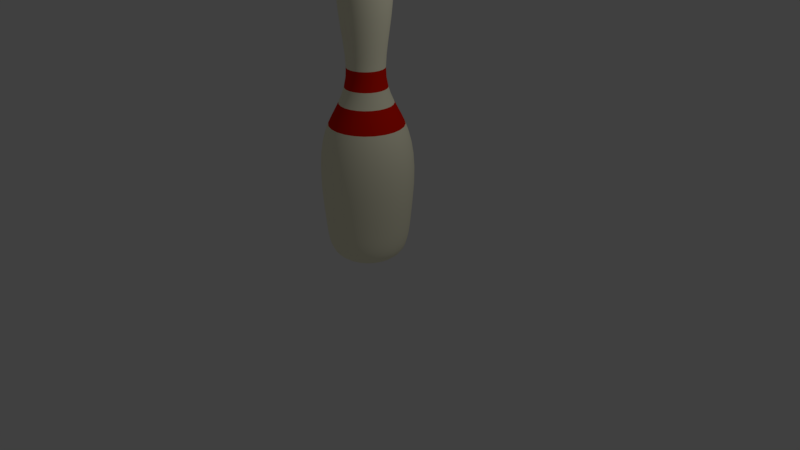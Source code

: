 # Source: BowlingPin.blend  (saved by Blender 2.78.0; exported with 4.5.12 LTS)
import bpy
from mathutils import Matrix  # noqa: F401  (used for matrix-valued properties, if any)

bpy.ops.wm.read_factory_settings(use_empty=True)
scene = bpy.context.scene
scene.name = 'Scene'

# ---- collections
col_collection_1 = bpy.data.collections.new('Collection 1'); scene.collection.children.link(col_collection_1)

# ---- materials (node trees are filled in below, after node groups)
mat_pin = bpy.data.materials.new('Pin')
mat_pin.alpha_threshold = 0.0
mat_pin.use_transparent_shadow = False
mat_pin.diffuse_color = (1.0, 0.9656, 0.7231, 1.0)
mat_pin.roughness = 0.5
mat_pin_stripes = bpy.data.materials.new('Pin Stripes')
mat_pin_stripes.alpha_threshold = 0.0
mat_pin_stripes.use_transparent_shadow = False
mat_pin_stripes.diffuse_color = (0.8, 0.009841, 0.0, 1.0)
mat_pin_stripes.roughness = 0.5

# ---- material node trees

# ---- world
world_world = bpy.data.worlds.new('World'); scene.world = world_world
world_world.color = (0.05088, 0.05088, 0.05088)
world_world.use_sun_shadow = False
world_world.sun_shadow_jitter_overblur = 0.0
world_world.cycles.sampling_method = 'MANUAL'

# ---- cameras
cam_camera = bpy.data.cameras.new('Camera')
cam_camera.clip_end = 100.0
cam_camera.lens = 35.0
cam_camera.sensor_width = 32.0
cam_camera.sensor_height = 18.0
cam_camera.ortho_scale = 7.314
cam_camera.dof.focus_distance = 0.0
cam_camera.dof.aperture_fstop = 128.0

# ---- lights
light_lamp = bpy.data.lights.new('Lamp', 'POINT')
light_lamp.transmission_factor = 0.0
light_lamp.cutoff_distance = 30.0
light_lamp.energy = 100.0
light_lamp.shadow_buffer_clip_start = 1.001
light_lamp.shadow_soft_size = 0.1
light_lamp.shadow_maximum_resolution = 0.006
light_lamp.use_absolute_resolution = True

# ---- meshes
me_mesh = bpy.data.meshes.new('Mesh')
me_mesh.from_pydata([(0.1272, 3.78, -6.157e-07), (0.3107, 3.52, -5.514e-07), (0.3035, 3.078, -4.497e-07), (0.5135, 0.3768, -2.542e-07), (0.1211, 0.003384, -4.699e-08), (0.1229, 3.78, -0.03293), (0.2106, 3.723, -0.05644), (0.2681, 3.634, -0.07183), (0.3001, 3.52, -0.08042), (0.3117, 3.386, -0.08353), (0.3078, 3.236, -0.08246), (0.2931, 3.078, -0.07854), (0.2727, 2.917, -0.07308), (0.2515, 2.757, -0.06739), (0.2343, 2.605, -0.06278), (0.226, 2.466, -0.06057), (0.2316, 2.346, -0.06207), (0.2537, 2.228, -0.06799), (0.2849, 2.127, -0.07634), (0.3226, 2.037, -0.08644), (0.3642, 1.953, -0.0976), (0.4073, 1.867, -0.1091), (0.4491, 1.775, -0.1203), (0.4872, 1.67, -0.1306), (0.519, 1.545, -0.1391), (0.5419, 1.396, -0.1452), (0.5533, 1.216, -0.1483), (0.5507, 0.9987, -0.1476), (0.5316, 0.7384, -0.1424), (0.5187, 0.6013, -0.139), (0.5076, 0.4811, -0.136), (0.496, 0.3768, -0.1329), (0.4818, 0.2876, -0.1291), (0.4626, 0.2124, -0.1239), (0.4361, 0.1504, -0.1169), (0.4003, 0.1005, -0.1072), (0.3527, 0.06175, -0.0945), (0.2911, 0.03331, -0.078), (0.2133, 0.01417, -0.05715), (0.117, 0.003384, -0.03135), (0.1102, 3.78, -0.06362), (0.1888, 3.723, -0.109), (0.2403, 3.634, -0.1388), (0.2691, 3.52, -0.1554), (0.2795, 3.386, -0.1614), (0.2759, 3.236, -0.1593), (0.2628, 3.078, -0.1517), (0.2445, 2.917, -0.1412), (0.2255, 2.757, -0.1302), (0.2101, 2.605, -0.1213), (0.2027, 2.466, -0.117), (0.2077, 2.346, -0.1199), (0.2275, 2.228, -0.1313), (0.2554, 2.127, -0.1475), (0.2892, 2.037, -0.167), (0.3266, 1.953, -0.1885), (0.3651, 1.867, -0.2108), (0.4027, 1.775, -0.2325), (0.4368, 1.67, -0.2522), (0.4653, 1.545, -0.2687), (0.4858, 1.396, -0.2805), (0.4961, 1.216, -0.2864), (0.4938, 0.9987, -0.2851), (0.4766, 0.7384, -0.2752), (0.465, 0.6013, -0.2685), (0.4551, 0.4811, -0.2627), (0.4447, 0.3768, -0.2568), (0.4319, 0.2876, -0.2494), (0.4147, 0.2124, -0.2394), (0.391, 0.1504, -0.2258), (0.3589, 0.1005, -0.2072), (0.3162, 0.06175, -0.1826), (0.261, 0.03331, -0.1507), (0.1912, 0.01417, -0.1104), (0.1049, 0.003384, -0.06057), (0.08997, 3.78, -0.08997), (0.1542, 3.723, -0.1542), (0.1962, 3.634, -0.1962), (0.2197, 3.52, -0.2197), (0.2282, 3.386, -0.2282), (0.2253, 3.236, -0.2253), (0.2146, 3.078, -0.2146), (0.1997, 2.917, -0.1997), (0.1841, 2.757, -0.1841), (0.1715, 2.605, -0.1715), (0.1655, 2.466, -0.1655), (0.1696, 2.346, -0.1696), (0.1857, 2.228, -0.1857), (0.2086, 2.127, -0.2086), (0.2362, 2.037, -0.2362), (0.2666, 1.953, -0.2666), (0.2981, 1.867, -0.2981), (0.3288, 1.775, -0.3288), (0.3567, 1.67, -0.3567), (0.3799, 1.545, -0.3799), (0.3967, 1.396, -0.3967), (0.4051, 1.216, -0.4051), (0.4032, 0.9987, -0.4032), (0.3891, 0.7384, -0.3891), (0.3797, 0.6013, -0.3797), (0.3716, 0.4811, -0.3716), (0.3631, 0.3768, -0.3631), (0.3527, 0.2876, -0.3527), (0.3386, 0.2124, -0.3386), (0.3193, 0.1504, -0.3193), (0.293, 0.1005, -0.293), (0.2582, 0.06175, -0.2582), (0.2131, 0.03331, -0.2131), (0.1561, 0.01417, -0.1561), (0.08566, 0.003384, -0.08566), (0.06362, 3.78, -0.1102), (0.109, 3.723, -0.1888), (0.1388, 3.634, -0.2403), (0.1554, 3.52, -0.2691), (0.1614, 3.386, -0.2795), (0.1593, 3.236, -0.2759), (0.1517, 3.078, -0.2628), (0.1412, 2.917, -0.2445), (0.1302, 2.757, -0.2255), (0.1213, 2.605, -0.2101), (0.117, 2.466, -0.2027), (0.1199, 2.346, -0.2077), (0.1313, 2.228, -0.2275), (0.1475, 2.127, -0.2554), (0.167, 2.037, -0.2892), (0.1885, 1.953, -0.3266), (0.2108, 1.867, -0.3651), (0.2325, 1.775, -0.4027), (0.2522, 1.67, -0.4368), (0.2687, 1.545, -0.4653), (0.2805, 1.396, -0.4858), (0.2864, 1.216, -0.4961), (0.2851, 0.9987, -0.4938), (0.2752, 0.7384, -0.4766), (0.2685, 0.6013, -0.465), (0.2627, 0.4811, -0.4551), (0.2568, 0.3768, -0.4447), (0.2494, 0.2876, -0.4319), (0.2394, 0.2124, -0.4147), (0.2258, 0.1504, -0.391), (0.2072, 0.1005, -0.3589), (0.1826, 0.06175, -0.3162), (0.1507, 0.03331, -0.261), (0.1104, 0.01417, -0.1912), (0.06057, 0.003384, -0.1049), (0.03293, 3.78, -0.1229), (0.05643, 3.723, -0.2106), (0.07183, 3.634, -0.2681), (0.08042, 3.52, -0.3001), (0.08353, 3.386, -0.3117), (0.08246, 3.236, -0.3078), (0.07854, 3.078, -0.2931), (0.07308, 2.917, -0.2727), (0.06739, 2.757, -0.2515), (0.06278, 2.605, -0.2343), (0.06057, 2.466, -0.226), (0.06207, 2.346, -0.2316), (0.06799, 2.228, -0.2537), (0.07634, 2.127, -0.2849), (0.08644, 2.037, -0.3226), (0.0976, 1.953, -0.3642), (0.1091, 1.867, -0.4073), (0.1203, 1.775, -0.4491), (0.1306, 1.67, -0.4872), (0.1391, 1.545, -0.519), (0.1452, 1.396, -0.5419), (0.1483, 1.216, -0.5533), (0.1476, 0.9987, -0.5507), (0.1424, 0.7384, -0.5316), (0.139, 0.6013, -0.5187), (0.136, 0.4811, -0.5076), (0.1329, 0.3768, -0.496), (0.1291, 0.2876, -0.4818), (0.1239, 0.2124, -0.4626), (0.1169, 0.1504, -0.4361), (0.1072, 0.1005, -0.4003), (0.0945, 0.06175, -0.3527), (0.078, 0.03331, -0.2911), (0.05715, 0.01417, -0.2133), (0.03135, 0.003384, -0.117), (0.0, 3.78, -0.1272), (-1.863e-08, 3.723, -0.218), (0.0, 3.634, -0.2775), (3.725e-08, 3.52, -0.3107), (2.98e-08, 3.386, -0.3227), (5.96e-08, 3.236, -0.3186), (5.215e-08, 3.078, -0.3035), (2.98e-08, 2.917, -0.2824), (3.725e-08, 2.757, -0.2604), (5.588e-08, 2.605, -0.2426), (5.215e-08, 2.466, -0.234), (1.863e-08, 2.346, -0.2398), (3.725e-08, 2.228, -0.2627), (0.0, 2.127, -0.2949), (-4.47e-08, 2.037, -0.334), (-2.235e-08, 1.953, -0.3771), (-4.47e-08, 1.867, -0.4216), (-3.725e-08, 1.775, -0.465), (-5.96e-08, 1.67, -0.5044), (-1.192e-07, 1.545, -0.5373), (-1.192e-07, 1.396, -0.561), (-1.192e-07, 1.216, -0.5729), (-1.639e-07, 0.9987, -0.5702), (-2.384e-07, 0.7384, -0.5503), (-2.235e-07, 0.6013, -0.537), (-1.639e-07, 0.4811, -0.5255), (-1.639e-07, 0.3768, -0.5135), (-2.086e-07, 0.2876, -0.4987), (-1.788e-07, 0.2124, -0.4789), (-1.49e-07, 0.1504, -0.4515), (-2.235e-07, 0.1005, -0.4144), (-1.937e-07, 0.06175, -0.3651), (-1.118e-07, 0.03331, -0.3014), (-8.941e-08, 0.01417, -0.2208), (-4.47e-08, 0.003384, -0.1211), (-0.03293, 3.78, -0.1229), (-0.05643, 3.723, -0.2106), (-0.07183, 3.634, -0.2681), (-0.08042, 3.52, -0.3001), (-0.08353, 3.386, -0.3117), (-0.08246, 3.236, -0.3078), (-0.07854, 3.078, -0.2931), (-0.07308, 2.917, -0.2727), (-0.06739, 2.757, -0.2515), (-0.06278, 2.605, -0.2343), (-0.06057, 2.466, -0.226), (-0.06207, 2.346, -0.2316), (-0.06799, 2.228, -0.2537), (-0.07634, 2.127, -0.2849), (-0.08644, 2.037, -0.3226), (-0.0976, 1.953, -0.3642), (-0.1091, 1.867, -0.4073), (-0.1203, 1.775, -0.4491), (-0.1306, 1.67, -0.4872), (-0.1391, 1.545, -0.519), (-0.1452, 1.396, -0.5419), (-0.1483, 1.216, -0.5533), (-0.1476, 0.9987, -0.5507), (-0.1424, 0.7384, -0.5316), (-0.139, 0.6013, -0.5187), (-0.136, 0.4811, -0.5076), (-0.1329, 0.3768, -0.496), (-0.1291, 0.2876, -0.4818), (-0.1239, 0.2124, -0.4626), (-0.1169, 0.1504, -0.4361), (-0.1072, 0.1005, -0.4003), (-0.0945, 0.06175, -0.3527), (-0.078, 0.03331, -0.2911), (-0.05715, 0.01417, -0.2133), (-0.03135, 0.003384, -0.117), (-0.06362, 3.78, -0.1102), (-0.109, 3.723, -0.1888), (-0.1388, 3.634, -0.2403), (-0.1554, 3.52, -0.2691), (-0.1614, 3.386, -0.2795), (-0.1593, 3.236, -0.2759), (-0.1517, 3.078, -0.2628), (-0.1412, 2.917, -0.2445), (-0.1302, 2.757, -0.2255), (-0.1213, 2.605, -0.2101), (-0.117, 2.466, -0.2027), (-0.1199, 2.346, -0.2077), (-0.1313, 2.228, -0.2275), (-0.1475, 2.127, -0.2554), (-0.167, 2.037, -0.2892), (-0.1885, 1.953, -0.3266), (-0.2108, 1.867, -0.3651), (-0.2325, 1.775, -0.4027), (-0.2522, 1.67, -0.4368), (-0.2687, 1.545, -0.4653), (-0.2805, 1.396, -0.4858), (-0.2864, 1.216, -0.4961), (-0.2851, 0.9987, -0.4938), (-0.2752, 0.7384, -0.4766), (-0.2685, 0.6013, -0.465), (-0.2627, 0.4811, -0.4551), (-0.2568, 0.3768, -0.4447), (-0.2494, 0.2876, -0.4319), (-0.2394, 0.2124, -0.4147), (-0.2258, 0.1504, -0.391), (-0.2072, 0.1005, -0.3589), (-0.1826, 0.06175, -0.3162), (-0.1507, 0.03331, -0.261), (-0.1104, 0.01417, -0.1912), (-0.06057, 0.003384, -0.1049), (0.0, 3.8, -6.191e-07), (-0.08997, 3.78, -0.08997), (-0.1542, 3.723, -0.1542), (-0.1962, 3.634, -0.1962), (-0.2197, 3.52, -0.2197), (-0.2282, 3.386, -0.2282), (-0.2253, 3.236, -0.2253), (-0.2146, 3.078, -0.2146), (-0.1997, 2.917, -0.1997), (-0.1841, 2.757, -0.1841), (-0.1715, 2.605, -0.1715), (-0.1655, 2.466, -0.1655), (-0.1696, 2.346, -0.1696), (-0.1857, 2.228, -0.1857), (-0.2086, 2.127, -0.2086), (-0.2362, 2.037, -0.2362), (-0.2666, 1.953, -0.2666), (-0.2981, 1.867, -0.2981), (-0.3288, 1.775, -0.3288), (-0.3567, 1.67, -0.3567), (-0.3799, 1.545, -0.3799), (-0.3967, 1.396, -0.3967), (-0.4051, 1.216, -0.4051), (-0.4032, 0.9987, -0.4032), (-0.3891, 0.7384, -0.3891), (-0.3797, 0.6013, -0.3797), (-0.3716, 0.4811, -0.3716), (-0.3631, 0.3768, -0.3631), (-0.3527, 0.2876, -0.3527), (-0.3386, 0.2124, -0.3386), (-0.3193, 0.1504, -0.3193), (-0.293, 0.1005, -0.293), (-0.2582, 0.06175, -0.2582), (-0.2131, 0.03331, -0.2131), (-0.1561, 0.01417, -0.1561), (-0.08566, 0.003384, -0.08566), (-0.1102, 3.78, -0.06362), (-0.1888, 3.723, -0.109), (-0.2403, 3.634, -0.1388), (-0.2691, 3.52, -0.1554), (-0.2795, 3.386, -0.1614), (-0.2759, 3.236, -0.1593), (-0.2628, 3.078, -0.1517), (-0.2445, 2.917, -0.1412), (-0.2255, 2.757, -0.1302), (-0.2101, 2.605, -0.1213), (-0.2027, 2.466, -0.117), (-0.2077, 2.346, -0.1199), (-0.2275, 2.228, -0.1313), (-0.2554, 2.127, -0.1475), (-0.2892, 2.037, -0.167), (-0.3266, 1.953, -0.1885), (-0.3651, 1.867, -0.2108), (-0.4027, 1.775, -0.2325), (-0.4368, 1.67, -0.2522), (-0.4653, 1.545, -0.2687), (-0.4858, 1.396, -0.2805), (-0.4961, 1.216, -0.2864), (-0.4938, 0.9987, -0.2851), (-0.4766, 0.7384, -0.2752), (-0.465, 0.6013, -0.2685), (-0.4551, 0.4811, -0.2627), (-0.4447, 0.3768, -0.2568), (-0.4319, 0.2876, -0.2494), (-0.4147, 0.2124, -0.2394), (-0.391, 0.1504, -0.2258), (-0.3589, 0.1005, -0.2072), (-0.3162, 0.06175, -0.1826), (-0.261, 0.03331, -0.1507), (-0.1912, 0.01417, -0.1104), (-0.1049, 0.003384, -0.06057), (-0.1229, 3.78, -0.03293), (-0.2106, 3.723, -0.05644), (-0.2681, 3.634, -0.07183), (-0.3001, 3.52, -0.08042), (-0.3117, 3.386, -0.08353), (-0.3078, 3.236, -0.08246), (-0.2931, 3.078, -0.07854), (-0.2727, 2.917, -0.07308), (-0.2515, 2.757, -0.06739), (-0.2343, 2.605, -0.06278), (-0.226, 2.466, -0.06057), (-0.2316, 2.346, -0.06207), (-0.2537, 2.228, -0.06799), (-0.2849, 2.127, -0.07634), (-0.3226, 2.037, -0.08644), (-0.3642, 1.953, -0.0976), (-0.4073, 1.867, -0.1091), (-0.4491, 1.775, -0.1203), (-0.4872, 1.67, -0.1306), (-0.519, 1.545, -0.1391), (-0.5419, 1.396, -0.1452), (-0.5533, 1.216, -0.1483), (-0.5507, 0.9987, -0.1476), (-0.5316, 0.7384, -0.1424), (-0.5187, 0.6013, -0.139), (-0.5076, 0.4811, -0.136), (-0.496, 0.3768, -0.1329), (-0.4818, 0.2876, -0.1291), (-0.4626, 0.2124, -0.1239), (-0.4361, 0.1504, -0.1169), (-0.4003, 0.1005, -0.1072), (-0.3527, 0.06175, -0.0945), (-0.2911, 0.03331, -0.078), (-0.2133, 0.01417, -0.05715), (-0.117, 0.003384, -0.03135), (-0.1272, 3.78, -6.038e-07), (-0.218, 3.723, -5.815e-07), (-0.2775, 3.634, -6.001e-07), (-0.3107, 3.52, -6.15e-07), (-0.3227, 3.386, -5.927e-07), (-0.3186, 3.236, -5.778e-07), (-0.3035, 3.078, -5.405e-07), (-0.2824, 2.917, -5.107e-07), (-0.2604, 2.757, -4.66e-07), (-0.2426, 2.605, -4.623e-07), (-0.234, 2.466, -4.399e-07), (-0.2398, 2.346, -3.841e-07), (-0.2627, 2.228, -3.99e-07), (-0.2949, 2.127, -3.319e-07), (-0.334, 2.037, -2.574e-07), (-0.3771, 1.953, -2.872e-07), (-0.4216, 1.867, -2.648e-07), (-0.465, 1.775, -2.276e-07), (-0.5044, 1.67, -1.903e-07), (-0.5373, 1.545, -1.158e-07), (-0.561, 1.396, -5.623e-08), (-0.5729, 1.216, -7.113e-08), (-0.5702, 0.9987, 1.828e-08), (-0.5503, 0.7384, 9.278e-08), (-0.537, 0.6013, 9.278e-08), (-0.5255, 0.4811, 4.808e-08), (-0.5135, 0.3768, 9.278e-08), (-0.4987, 0.2876, 1.747e-07), (-0.4789, 0.2124, 1.822e-07), (-0.4515, 0.1504, 1.226e-07), (-0.4144, 0.1005, 2.194e-07), (-0.3651, 0.06175, 1.598e-07), (-0.3014, 0.03331, 1.151e-07), (-0.2208, 0.01417, 9.651e-08), (-0.1211, 0.003384, 5.18e-08), (-0.1229, 3.78, 0.03293), (-0.2106, 3.723, 0.05643), (-0.2681, 3.634, 0.07183), (-0.3001, 3.52, 0.08042), (-0.3117, 3.386, 0.08353), (-0.3078, 3.236, 0.08246), (-0.2931, 3.078, 0.07854), (-0.2727, 2.917, 0.07308), (-0.2515, 2.757, 0.06739), (-0.2343, 2.605, 0.06278), (-0.226, 2.466, 0.06057), (-0.2316, 2.346, 0.06207), (-0.2537, 2.228, 0.06799), (-0.2849, 2.127, 0.07634), (-0.3226, 2.037, 0.08644), (-0.3642, 1.953, 0.0976), (-0.4073, 1.867, 0.1091), (-0.4491, 1.775, 0.1203), (-0.4872, 1.67, 0.1306), (-0.519, 1.545, 0.1391), (-0.5419, 1.396, 0.1452), (-0.5533, 1.216, 0.1483), (-0.5507, 0.9987, 0.1476), (-0.5316, 0.7384, 0.1424), (-0.5187, 0.6013, 0.139), (-0.5076, 0.4811, 0.136), (-0.496, 0.3768, 0.1329), (-0.4818, 0.2876, 0.1291), (-0.4626, 0.2124, 0.1239), (-0.4361, 0.1504, 0.1169), (-0.4003, 0.1005, 0.1072), (-0.3527, 0.06175, 0.0945), (-0.2911, 0.03331, 0.078), (-0.2133, 0.01417, 0.05715), (-0.117, 0.003384, 0.03135), (-0.1102, 3.78, 0.06362), (-0.1888, 3.723, 0.109), (-0.2403, 3.634, 0.1388), (-0.2691, 3.52, 0.1554), (-0.2795, 3.386, 0.1614), (-0.2759, 3.236, 0.1593), (-0.2628, 3.078, 0.1517), (-0.2445, 2.917, 0.1412), (-0.2255, 2.757, 0.1302), (-0.2101, 2.605, 0.1213), (-0.2027, 2.466, 0.117), (-0.2077, 2.346, 0.1199), (-0.2275, 2.228, 0.1313), (-0.2554, 2.127, 0.1475), (-0.2892, 2.037, 0.167), (-0.3266, 1.953, 0.1885), (-0.3651, 1.867, 0.2108), (-0.4027, 1.775, 0.2325), (-0.4368, 1.67, 0.2522), (-0.4653, 1.545, 0.2687), (-0.4858, 1.396, 0.2805), (-0.4961, 1.216, 0.2864), (-0.4938, 0.9987, 0.2851), (-0.4766, 0.7384, 0.2752), (-0.465, 0.6013, 0.2685), (-0.4551, 0.4811, 0.2627), (-0.4447, 0.3768, 0.2568), (-0.4319, 0.2876, 0.2494), (-0.4147, 0.2124, 0.2394), (-0.391, 0.1504, 0.2258), (-0.3589, 0.1005, 0.2072), (-0.3162, 0.06175, 0.1826), (-0.261, 0.03331, 0.1507), (-0.1912, 0.01417, 0.1104), (-0.1049, 0.003384, 0.06057), (-0.08997, 3.78, 0.08997), (-0.1542, 3.723, 0.1542), (-0.1962, 3.634, 0.1962), (-0.2197, 3.52, 0.2197), (-0.2282, 3.386, 0.2282), (-0.2253, 3.236, 0.2253), (-0.2146, 3.078, 0.2146), (-0.1997, 2.917, 0.1997), (-0.1841, 2.757, 0.1841), (-0.1715, 2.605, 0.1715), (-0.1655, 2.466, 0.1655), (-0.1696, 2.346, 0.1696), (-0.1857, 2.228, 0.1857), (-0.2086, 2.127, 0.2086), (-0.2362, 2.037, 0.2362), (-0.2666, 1.953, 0.2666), (-0.2981, 1.867, 0.2981), (-0.3288, 1.775, 0.3288), (-0.3567, 1.67, 0.3567), (-0.3799, 1.545, 0.3799), (-0.3967, 1.396, 0.3967), (-0.4051, 1.216, 0.4051), (-0.4032, 0.9987, 0.4032), (-0.3891, 0.7384, 0.3891), (-0.3797, 0.6013, 0.3797), (-0.3716, 0.4811, 0.3716), (-0.3631, 0.3768, 0.3631), (-0.3527, 0.2876, 0.3527), (-0.3386, 0.2124, 0.3386), (-0.3193, 0.1504, 0.3193), (-0.293, 0.1005, 0.293), (-0.2582, 0.06175, 0.2582), (-0.2131, 0.03331, 0.2131), (-0.1561, 0.01417, 0.1561), (-0.08566, 0.003384, 0.08566), (0.0, 3.576e-07, -5.684e-14), (-0.06362, 3.78, 0.1102), (-0.109, 3.723, 0.1888), (-0.1388, 3.634, 0.2403), (-0.1554, 3.52, 0.2691), (-0.1614, 3.386, 0.2795), (-0.1593, 3.236, 0.2759), (-0.1517, 3.078, 0.2628), (-0.1412, 2.917, 0.2445), (-0.1302, 2.757, 0.2255), (-0.1213, 2.605, 0.2101), (-0.117, 2.466, 0.2027), (-0.1199, 2.346, 0.2077), (-0.1313, 2.228, 0.2275), (-0.1475, 2.127, 0.2554), (-0.167, 2.037, 0.2892), (-0.1885, 1.953, 0.3266), (-0.2108, 1.867, 0.3651), (-0.2325, 1.775, 0.4027), (-0.2522, 1.67, 0.4368), (-0.2687, 1.545, 0.4653), (-0.2805, 1.396, 0.4858), (-0.2864, 1.216, 0.4961), (-0.2851, 0.9987, 0.4938), (-0.2752, 0.7384, 0.4766), (-0.2685, 0.6013, 0.465), (-0.2627, 0.4811, 0.4551), (-0.2568, 0.3768, 0.4447), (-0.2494, 0.2876, 0.4319), (-0.2394, 0.2124, 0.4147), (-0.2258, 0.1504, 0.391), (-0.2072, 0.1005, 0.3589), (-0.1826, 0.06175, 0.3162), (-0.1507, 0.03331, 0.261), (-0.1104, 0.01417, 0.1912), (-0.06057, 0.003384, 0.1049), (-0.03293, 3.78, 0.1229), (-0.05643, 3.723, 0.2106), (-0.07183, 3.634, 0.2681), (-0.08042, 3.52, 0.3001), (-0.08353, 3.386, 0.3117), (-0.08246, 3.236, 0.3078), (-0.07854, 3.078, 0.2931), (-0.07308, 2.917, 0.2727), (-0.06739, 2.757, 0.2515), (-0.06278, 2.605, 0.2343), (-0.06057, 2.466, 0.226), (-0.06207, 2.346, 0.2316), (-0.06799, 2.228, 0.2537), (-0.07634, 2.127, 0.2849), (-0.08644, 2.037, 0.3226), (-0.0976, 1.953, 0.3642), (-0.1091, 1.867, 0.4073), (-0.1203, 1.775, 0.4491), (-0.1306, 1.67, 0.4872), (-0.1391, 1.545, 0.519), (-0.1452, 1.396, 0.5419), (-0.1483, 1.216, 0.5533), (-0.1476, 0.9987, 0.5507), (-0.1424, 0.7384, 0.5316), (-0.139, 0.6013, 0.5187), (-0.136, 0.4811, 0.5076), (-0.1329, 0.3768, 0.496), (-0.1291, 0.2876, 0.4818), (-0.1239, 0.2124, 0.4626), (-0.1169, 0.1504, 0.4361), (-0.1072, 0.1005, 0.4003), (-0.0945, 0.06175, 0.3527), (-0.078, 0.03331, 0.2911), (-0.05715, 0.01417, 0.2133), (-0.03135, 0.003384, 0.117), (1.49e-08, 3.78, 0.1272), (1.49e-08, 3.723, 0.218), (-1.49e-08, 3.634, 0.2775), (-5.96e-08, 3.52, 0.3107), (-3.725e-08, 3.386, 0.3227), (-5.96e-08, 3.236, 0.3186), (-5.215e-08, 3.078, 0.3035), (-2.235e-08, 2.917, 0.2824), (-4.47e-08, 2.757, 0.2604), (-3.353e-08, 2.605, 0.2426), (-4.098e-08, 2.466, 0.234), (-1.49e-08, 2.346, 0.2398), (-4.47e-08, 2.228, 0.2627), (1.49e-08, 2.127, 0.2949), (7.451e-08, 2.037, 0.334), (2.235e-08, 1.953, 0.3771), (4.47e-08, 1.867, 0.4216), (1.043e-07, 1.775, 0.465), (1.043e-07, 1.67, 0.5044), (1.192e-07, 1.545, 0.5373), (1.788e-07, 1.396, 0.561), (1.043e-07, 1.216, 0.5729), (1.937e-07, 0.9987, 0.5702), (2.086e-07, 0.7384, 0.5503), (1.788e-07, 0.6013, 0.537), (1.639e-07, 0.4811, 0.5255), (1.788e-07, 0.3768, 0.5135), (2.608e-07, 0.2876, 0.4987), (2.235e-07, 0.2124, 0.4789), (1.863e-07, 0.1504, 0.4515), (1.863e-07, 0.1005, 0.4144), (1.937e-07, 0.06175, 0.3651), (1.043e-07, 0.03331, 0.3014), (1.118e-07, 0.01417, 0.2208), (5.215e-08, 0.003384, 0.1211), (0.03293, 3.78, 0.1229), (0.05643, 3.723, 0.2106), (0.07183, 3.634, 0.2681), (0.08042, 3.52, 0.3001), (0.08353, 3.386, 0.3117), (0.08246, 3.236, 0.3078), (0.07854, 3.078, 0.2931), (0.07308, 2.917, 0.2727), (0.06739, 2.757, 0.2515), (0.06278, 2.605, 0.2343), (0.06057, 2.466, 0.226), (0.06207, 2.346, 0.2316), (0.06799, 2.228, 0.2537), (0.07634, 2.127, 0.2849), (0.08644, 2.037, 0.3226), (0.0976, 1.953, 0.3642), (0.1091, 1.867, 0.4073), (0.1203, 1.775, 0.4491), (0.1306, 1.67, 0.4872), (0.1391, 1.545, 0.519), (0.1452, 1.396, 0.5419), (0.1483, 1.216, 0.5533), (0.1476, 0.9987, 0.5507), (0.1424, 0.7384, 0.5316), (0.139, 0.6013, 0.5187), (0.136, 0.4811, 0.5076), (0.1329, 0.3768, 0.496), (0.1291, 0.2876, 0.4818), (0.1239, 0.2124, 0.4626), (0.1169, 0.1504, 0.4361), (0.1072, 0.1005, 0.4003), (0.0945, 0.06175, 0.3527), (0.078, 0.03331, 0.2911), (0.05715, 0.01417, 0.2133), (0.03135, 0.003384, 0.117), (0.06362, 3.78, 0.1102), (0.109, 3.723, 0.1888), (0.1388, 3.634, 0.2403), (0.1554, 3.52, 0.2691), (0.1614, 3.386, 0.2795), (0.1593, 3.236, 0.2759), (0.1517, 3.078, 0.2628), (0.1412, 2.917, 0.2445), (0.1302, 2.757, 0.2255), (0.1213, 2.605, 0.2101), (0.117, 2.466, 0.2027), (0.1199, 2.346, 0.2077), (0.1313, 2.228, 0.2275), (0.1475, 2.127, 0.2554), (0.167, 2.037, 0.2892), (0.1885, 1.953, 0.3266), (0.2108, 1.867, 0.3651), (0.2325, 1.775, 0.4027), (0.2522, 1.67, 0.4368), (0.2687, 1.545, 0.4653), (0.2805, 1.396, 0.4858), (0.2864, 1.216, 0.4961), (0.2851, 0.9987, 0.4938), (0.2752, 0.7384, 0.4766), (0.2685, 0.6013, 0.465), (0.2627, 0.4811, 0.4551), (0.2568, 0.3768, 0.4447), (0.2494, 0.2876, 0.4319), (0.2394, 0.2124, 0.4147), (0.2258, 0.1504, 0.391), (0.2072, 0.1005, 0.3589), (0.1826, 0.06175, 0.3162), (0.1507, 0.03331, 0.261), (0.1104, 0.01417, 0.1912), (0.06057, 0.003384, 0.1049), (0.08997, 3.78, 0.08997), (0.1542, 3.723, 0.1542), (0.1962, 3.634, 0.1962), (0.2197, 3.52, 0.2197), (0.2282, 3.386, 0.2282), (0.2253, 3.236, 0.2253), (0.2146, 3.078, 0.2146), (0.1997, 2.917, 0.1997), (0.1841, 2.757, 0.1841), (0.1715, 2.605, 0.1715), (0.1655, 2.466, 0.1655), (0.1696, 2.346, 0.1696), (0.1857, 2.228, 0.1857), (0.2086, 2.127, 0.2086), (0.2362, 2.037, 0.2362), (0.2666, 1.953, 0.2666), (0.2981, 1.867, 0.2981), (0.3288, 1.775, 0.3288), (0.3567, 1.67, 0.3567), (0.3799, 1.545, 0.3799), (0.3967, 1.396, 0.3967), (0.4051, 1.216, 0.4051), (0.4032, 0.9987, 0.4032), (0.3891, 0.7384, 0.3891), (0.3797, 0.6013, 0.3797), (0.3716, 0.4811, 0.3716), (0.3631, 0.3768, 0.3631), (0.3527, 0.2876, 0.3527), (0.3386, 0.2124, 0.3386), (0.3193, 0.1504, 0.3193), (0.293, 0.1005, 0.293), (0.2582, 0.06175, 0.2582), (0.2131, 0.03331, 0.2131), (0.1561, 0.01417, 0.1561), (0.08566, 0.003384, 0.08566), (0.1102, 3.78, 0.06362), (0.1888, 3.723, 0.109), (0.2403, 3.634, 0.1388), (0.2691, 3.52, 0.1554), (0.2795, 3.386, 0.1614), (0.2759, 3.236, 0.1593), (0.2628, 3.078, 0.1517), (0.2445, 2.917, 0.1412), (0.2255, 2.757, 0.1302), (0.2101, 2.605, 0.1213), (0.2027, 2.466, 0.117), (0.2077, 2.346, 0.1199), (0.2275, 2.228, 0.1313), (0.2554, 2.127, 0.1475), (0.2892, 2.037, 0.167), (0.3266, 1.953, 0.1885), (0.3651, 1.867, 0.2108), (0.4027, 1.775, 0.2325), (0.4368, 1.67, 0.2522), (0.4653, 1.545, 0.2687), (0.4858, 1.396, 0.2805), (0.4961, 1.216, 0.2864), (0.4938, 0.9987, 0.2851), (0.4766, 0.7384, 0.2752), (0.465, 0.6013, 0.2685), (0.4551, 0.4811, 0.2627), (0.4447, 0.3768, 0.2568), (0.4319, 0.2876, 0.2494), (0.4147, 0.2124, 0.2394), (0.391, 0.1504, 0.2258), (0.3589, 0.1005, 0.2072), (0.3162, 0.06175, 0.1826), (0.261, 0.03331, 0.1507), (0.1912, 0.01417, 0.1104), (0.1049, 0.003384, 0.06057), (0.1229, 3.78, 0.03293), (0.2106, 3.723, 0.05643), (0.2681, 3.634, 0.07183), (0.3001, 3.52, 0.08042), (0.3117, 3.386, 0.08353), (0.3078, 3.236, 0.08246), (0.2931, 3.078, 0.07854), (0.2727, 2.917, 0.07308), (0.2515, 2.757, 0.06739), (0.2343, 2.605, 0.06278), (0.226, 2.466, 0.06057), (0.2316, 2.346, 0.06207), (0.2537, 2.228, 0.06799), (0.2849, 2.127, 0.07634), (0.3226, 2.037, 0.08644), (0.3642, 1.953, 0.0976), (0.4073, 1.867, 0.1091), (0.4491, 1.775, 0.1203), (0.4872, 1.67, 0.1305), (0.519, 1.545, 0.1391), (0.5419, 1.396, 0.1452), (0.5533, 1.216, 0.1483), (0.5507, 0.9987, 0.1476), (0.5316, 0.7384, 0.1424), (0.5187, 0.6013, 0.139), (0.5076, 0.4811, 0.136), (0.496, 0.3768, 0.1329), (0.4818, 0.2876, 0.1291), (0.4626, 0.2124, 0.1239), (0.4361, 0.1504, 0.1169), (0.4003, 0.1005, 0.1072), (0.3527, 0.06175, 0.0945), (0.2911, 0.03331, 0.078), (0.2133, 0.01417, 0.05715), (0.117, 0.003384, 0.03135), (0.218, 3.723, -6.225e-07), (0.2775, 3.634, -5.703e-07), (0.3227, 3.386, -5.107e-07), (0.3186, 3.236, -4.884e-07), (0.2824, 2.917, -4.735e-07), (0.2604, 2.757, -4.139e-07), (0.2426, 2.605, -3.952e-07), (0.234, 2.466, -3.729e-07), (0.2398, 2.346, -3.729e-07), (0.2627, 2.228, -3.245e-07), (0.2949, 2.127, -3.468e-07), (0.334, 2.037, -4.139e-07), (0.3771, 1.953, -3.319e-07), (0.4216, 1.867, -3.543e-07), (0.465, 1.775, -4.362e-07), (0.5044, 1.67, -3.99e-07), (0.5373, 1.545, -3.394e-07), (0.561, 1.396, -4.139e-07), (0.5729, 1.216, -3.095e-07), (0.5702, 0.9987, -3.692e-07), (0.5503, 0.7384, -3.692e-07), (0.537, 0.6013, -2.797e-07), (0.5255, 0.4811, -2.797e-07), (0.4987, 0.2876, -3.17e-07), (0.4789, 0.2124, -2.648e-07), (0.4515, 0.1504, -2.35e-07), (0.4144, 0.1005, -1.68e-07), (0.3651, 0.06175, -2.425e-07), (0.3014, 0.03331, -1.307e-07), (0.2208, 0.01417, -1.233e-07)], [], [(841, 4, 39, 38), (829, 830, 26, 25), (816, 817, 13, 12), (4, 531, 39), (830, 831, 27, 26), (817, 818, 14, 13), (831, 832, 28, 27), (818, 819, 15, 14), (832, 833, 29, 28), (819, 820, 16, 15), (833, 834, 30, 29), (820, 821, 17, 16), (834, 3, 31, 30), (821, 822, 18, 17), (285, 0, 5), (3, 835, 32, 31), (822, 823, 19, 18), (0, 812, 6, 5), (835, 836, 33, 32), (823, 824, 20, 19), (812, 813, 7, 6), (836, 837, 34, 33), (824, 825, 21, 20), (813, 1, 8, 7), (837, 838, 35, 34), (825, 826, 22, 21), (1, 814, 9, 8), (838, 839, 36, 35), (826, 827, 23, 22), (814, 815, 10, 9), (839, 840, 37, 36), (827, 828, 24, 23), (815, 2, 11, 10), (840, 841, 38, 37), (828, 829, 25, 24), (2, 816, 12, 11), (29, 30, 65, 64), (16, 17, 52, 51), (30, 31, 66, 65), (17, 18, 53, 52), (285, 5, 40), (31, 32, 67, 66), (18, 19, 54, 53), (5, 6, 41, 40), (32, 33, 68, 67), (19, 20, 55, 54), (6, 7, 42, 41), (33, 34, 69, 68), (20, 21, 56, 55), (7, 8, 43, 42), (34, 35, 70, 69), (21, 22, 57, 56), (8, 9, 44, 43), (35, 36, 71, 70), (22, 23, 58, 57), (9, 10, 45, 44), (36, 37, 72, 71), (23, 24, 59, 58), (10, 11, 46, 45), (37, 38, 73, 72), (24, 25, 60, 59), (11, 12, 47, 46), (38, 39, 74, 73), (25, 26, 61, 60), (12, 13, 48, 47), (39, 531, 74), (26, 27, 62, 61), (13, 14, 49, 48), (27, 28, 63, 62), (14, 15, 50, 49), (28, 29, 64, 63), (15, 16, 51, 50), (58, 59, 94, 93), (45, 46, 81, 80), (72, 73, 108, 107), (59, 60, 95, 94), (46, 47, 82, 81), (73, 74, 109, 108), (60, 61, 96, 95), (47, 48, 83, 82), (74, 531, 109), (61, 62, 97, 96), (48, 49, 84, 83), (62, 63, 98, 97), (49, 50, 85, 84), (63, 64, 99, 98), (50, 51, 86, 85), (64, 65, 100, 99), (51, 52, 87, 86), (65, 66, 101, 100), (52, 53, 88, 87), (285, 40, 75), (66, 67, 102, 101), (53, 54, 89, 88), (40, 41, 76, 75), (67, 68, 103, 102), (54, 55, 90, 89), (41, 42, 77, 76), (68, 69, 104, 103), (55, 56, 91, 90), (42, 43, 78, 77), (69, 70, 105, 104), (56, 57, 92, 91), (43, 44, 79, 78), (70, 71, 106, 105), (57, 58, 93, 92), (44, 45, 80, 79), (71, 72, 107, 106), (87, 88, 123, 122), (285, 75, 110), (101, 102, 137, 136), (88, 89, 124, 123), (75, 76, 111, 110), (102, 103, 138, 137), (89, 90, 125, 124), (76, 77, 112, 111), (103, 104, 139, 138), (90, 91, 126, 125), (77, 78, 113, 112), (104, 105, 140, 139), (91, 92, 127, 126), (78, 79, 114, 113), (105, 106, 141, 140), (92, 93, 128, 127), (79, 80, 115, 114), (106, 107, 142, 141), (93, 94, 129, 128), (80, 81, 116, 115), (107, 108, 143, 142), (94, 95, 130, 129), (81, 82, 117, 116), (108, 109, 144, 143), (95, 96, 131, 130), (82, 83, 118, 117), (109, 531, 144), (96, 97, 132, 131), (83, 84, 119, 118), (97, 98, 133, 132), (84, 85, 120, 119), (98, 99, 134, 133), (85, 86, 121, 120), (99, 100, 135, 134), (86, 87, 122, 121), (100, 101, 136, 135), (116, 117, 152, 151), (143, 144, 179, 178), (130, 131, 166, 165), (117, 118, 153, 152), (144, 531, 179), (131, 132, 167, 166), (118, 119, 154, 153), (132, 133, 168, 167), (119, 120, 155, 154), (133, 134, 169, 168), (120, 121, 156, 155), (134, 135, 170, 169), (121, 122, 157, 156), (135, 136, 171, 170), (122, 123, 158, 157), (285, 110, 145), (136, 137, 172, 171), (123, 124, 159, 158), (110, 111, 146, 145), (137, 138, 173, 172), (124, 125, 160, 159), (111, 112, 147, 146), (138, 139, 174, 173), (125, 126, 161, 160), (112, 113, 148, 147), (139, 140, 175, 174), (126, 127, 162, 161), (113, 114, 149, 148), (140, 141, 176, 175), (127, 128, 163, 162), (114, 115, 150, 149), (141, 142, 177, 176), (128, 129, 164, 163), (115, 116, 151, 150), (142, 143, 178, 177), (129, 130, 165, 164), (145, 146, 181, 180), (172, 173, 208, 207), (159, 160, 195, 194), (146, 147, 182, 181), (173, 174, 209, 208), (160, 161, 196, 195), (147, 148, 183, 182), (174, 175, 210, 209), (161, 162, 197, 196), (148, 149, 184, 183), (175, 176, 211, 210), (162, 163, 198, 197), (149, 150, 185, 184), (176, 177, 212, 211), (163, 164, 199, 198), (150, 151, 186, 185), (177, 178, 213, 212), (164, 165, 200, 199), (151, 152, 187, 186), (178, 179, 214, 213), (165, 166, 201, 200), (152, 153, 188, 187), (179, 531, 214), (166, 167, 202, 201), (153, 154, 189, 188), (167, 168, 203, 202), (154, 155, 190, 189), (168, 169, 204, 203), (155, 156, 191, 190), (169, 170, 205, 204), (156, 157, 192, 191), (170, 171, 206, 205), (157, 158, 193, 192), (285, 145, 180), (171, 172, 207, 206), (158, 159, 194, 193), (214, 531, 249), (201, 202, 237, 236), (188, 189, 224, 223), (202, 203, 238, 237), (189, 190, 225, 224), (203, 204, 239, 238), (190, 191, 226, 225), (204, 205, 240, 239), (191, 192, 227, 226), (205, 206, 241, 240), (192, 193, 228, 227), (285, 180, 215), (206, 207, 242, 241), (193, 194, 229, 228), (180, 181, 216, 215), (207, 208, 243, 242), (194, 195, 230, 229), (181, 182, 217, 216), (208, 209, 244, 243), (195, 196, 231, 230), (182, 183, 218, 217), (209, 210, 245, 244), (196, 197, 232, 231), (183, 184, 219, 218), (210, 211, 246, 245), (197, 198, 233, 232), (184, 185, 220, 219), (211, 212, 247, 246), (198, 199, 234, 233), (185, 186, 221, 220), (212, 213, 248, 247), (199, 200, 235, 234), (186, 187, 222, 221), (213, 214, 249, 248), (200, 201, 236, 235), (187, 188, 223, 222), (243, 244, 279, 278), (230, 231, 266, 265), (217, 218, 253, 252), (244, 245, 280, 279), (231, 232, 267, 266), (218, 219, 254, 253), (245, 246, 281, 280), (232, 233, 268, 267), (219, 220, 255, 254), (246, 247, 282, 281), (233, 234, 269, 268), (220, 221, 256, 255), (247, 248, 283, 282), (234, 235, 270, 269), (221, 222, 257, 256), (248, 249, 284, 283), (235, 236, 271, 270), (222, 223, 258, 257), (249, 531, 284), (236, 237, 272, 271), (223, 224, 259, 258), (237, 238, 273, 272), (224, 225, 260, 259), (238, 239, 274, 273), (225, 226, 261, 260), (239, 240, 275, 274), (226, 227, 262, 261), (240, 241, 276, 275), (227, 228, 263, 262), (285, 215, 250), (241, 242, 277, 276), (228, 229, 264, 263), (215, 216, 251, 250), (242, 243, 278, 277), (229, 230, 265, 264), (216, 217, 252, 251), (272, 273, 309, 308), (259, 260, 296, 295), (273, 274, 310, 309), (260, 261, 297, 296), (274, 275, 311, 310), (261, 262, 298, 297), (275, 276, 312, 311), (262, 263, 299, 298), (285, 250, 286), (276, 277, 313, 312), (263, 264, 300, 299), (250, 251, 287, 286), (277, 278, 314, 313), (264, 265, 301, 300), (251, 252, 288, 287), (278, 279, 315, 314), (265, 266, 302, 301), (252, 253, 289, 288), (279, 280, 316, 315), (266, 267, 303, 302), (253, 254, 290, 289), (280, 281, 317, 316), (267, 268, 304, 303), (254, 255, 291, 290), (281, 282, 318, 317), (268, 269, 305, 304), (255, 256, 292, 291), (282, 283, 319, 318), (269, 270, 306, 305), (256, 257, 293, 292), (283, 284, 320, 319), (270, 271, 307, 306), (257, 258, 294, 293), (284, 531, 320), (271, 272, 308, 307), (258, 259, 295, 294), (302, 303, 338, 337), (289, 290, 325, 324), (316, 317, 352, 351), (303, 304, 339, 338), (290, 291, 326, 325), (317, 318, 353, 352), (304, 305, 340, 339), (291, 292, 327, 326), (318, 319, 354, 353), (305, 306, 341, 340), (292, 293, 328, 327), (319, 320, 355, 354), (306, 307, 342, 341), (293, 294, 329, 328), (320, 531, 355), (307, 308, 343, 342), (294, 295, 330, 329), (308, 309, 344, 343), (295, 296, 331, 330), (309, 310, 345, 344), (296, 297, 332, 331), (310, 311, 346, 345), (297, 298, 333, 332), (311, 312, 347, 346), (298, 299, 334, 333), (285, 286, 321), (312, 313, 348, 347), (299, 300, 335, 334), (286, 287, 322, 321), (313, 314, 349, 348), (300, 301, 336, 335), (287, 288, 323, 322), (314, 315, 350, 349), (301, 302, 337, 336), (288, 289, 324, 323), (315, 316, 351, 350), (331, 332, 367, 366), (345, 346, 381, 380), (332, 333, 368, 367), (346, 347, 382, 381), (333, 334, 369, 368), (285, 321, 356), (347, 348, 383, 382), (334, 335, 370, 369), (321, 322, 357, 356), (348, 349, 384, 383), (335, 336, 371, 370), (322, 323, 358, 357), (349, 350, 385, 384), (336, 337, 372, 371), (323, 324, 359, 358), (350, 351, 386, 385), (337, 338, 373, 372), (324, 325, 360, 359), (351, 352, 387, 386), (338, 339, 374, 373), (325, 326, 361, 360), (352, 353, 388, 387), (339, 340, 375, 374), (326, 327, 362, 361), (353, 354, 389, 388), (340, 341, 376, 375), (327, 328, 363, 362), (354, 355, 390, 389), (341, 342, 377, 376), (328, 329, 364, 363), (355, 531, 390), (342, 343, 378, 377), (329, 330, 365, 364), (343, 344, 379, 378), (330, 331, 366, 365), (344, 345, 380, 379), (360, 361, 396, 395), (387, 388, 423, 422), (374, 375, 410, 409), (361, 362, 397, 396), (388, 389, 424, 423), (375, 376, 411, 410), (362, 363, 398, 397), (389, 390, 425, 424), (376, 377, 412, 411), (363, 364, 399, 398), (390, 531, 425), (377, 378, 413, 412), (364, 365, 400, 399), (378, 379, 414, 413), (365, 366, 401, 400), (379, 380, 415, 414), (366, 367, 402, 401), (380, 381, 416, 415), (367, 368, 403, 402), (381, 382, 417, 416), (368, 369, 404, 403), (285, 356, 391), (382, 383, 418, 417), (369, 370, 405, 404), (356, 357, 392, 391), (383, 384, 419, 418), (370, 371, 406, 405), (357, 358, 393, 392), (384, 385, 420, 419), (371, 372, 407, 406), (358, 359, 394, 393), (385, 386, 421, 420), (372, 373, 408, 407), (359, 360, 395, 394), (386, 387, 422, 421), (373, 374, 409, 408), (416, 417, 452, 451), (403, 404, 439, 438), (285, 391, 426), (417, 418, 453, 452), (404, 405, 440, 439), (391, 392, 427, 426), (418, 419, 454, 453), (405, 406, 441, 440), (392, 393, 428, 427), (419, 420, 455, 454), (406, 407, 442, 441), (393, 394, 429, 428), (420, 421, 456, 455), (407, 408, 443, 442), (394, 395, 430, 429), (421, 422, 457, 456), (408, 409, 444, 443), (395, 396, 431, 430), (422, 423, 458, 457), (409, 410, 445, 444), (396, 397, 432, 431), (423, 424, 459, 458), (410, 411, 446, 445), (397, 398, 433, 432), (424, 425, 460, 459), (411, 412, 447, 446), (398, 399, 434, 433), (425, 531, 460), (412, 413, 448, 447), (399, 400, 435, 434), (413, 414, 449, 448), (400, 401, 436, 435), (414, 415, 450, 449), (401, 402, 437, 436), (415, 416, 451, 450), (402, 403, 438, 437), (445, 446, 481, 480), (432, 433, 468, 467), (459, 460, 495, 494), (446, 447, 482, 481), (433, 434, 469, 468), (460, 531, 495), (447, 448, 483, 482), (434, 435, 470, 469), (448, 449, 484, 483), (435, 436, 471, 470), (449, 450, 485, 484), (436, 437, 472, 471), (450, 451, 486, 485), (437, 438, 473, 472), (451, 452, 487, 486), (438, 439, 474, 473), (285, 426, 461), (452, 453, 488, 487), (439, 440, 475, 474), (426, 427, 462, 461), (453, 454, 489, 488), (440, 441, 476, 475), (427, 428, 463, 462), (454, 455, 490, 489), (441, 442, 477, 476), (428, 429, 464, 463), (455, 456, 491, 490), (442, 443, 478, 477), (429, 430, 465, 464), (456, 457, 492, 491), (443, 444, 479, 478), (430, 431, 466, 465), (457, 458, 493, 492), (444, 445, 480, 479), (431, 432, 467, 466), (458, 459, 494, 493), (474, 475, 510, 509), (461, 462, 497, 496), (488, 489, 524, 523), (475, 476, 511, 510), (462, 463, 498, 497), (489, 490, 525, 524), (476, 477, 512, 511), (463, 464, 499, 498), (490, 491, 526, 525), (477, 478, 513, 512), (464, 465, 500, 499), (491, 492, 527, 526), (478, 479, 514, 513), (465, 466, 501, 500), (492, 493, 528, 527), (479, 480, 515, 514), (466, 467, 502, 501), (493, 494, 529, 528), (480, 481, 516, 515), (467, 468, 503, 502), (494, 495, 530, 529), (481, 482, 517, 516), (468, 469, 504, 503), (495, 531, 530), (482, 483, 518, 517), (469, 470, 505, 504), (483, 484, 519, 518), (470, 471, 506, 505), (484, 485, 520, 519), (471, 472, 507, 506), (485, 486, 521, 520), (472, 473, 508, 507), (486, 487, 522, 521), (473, 474, 509, 508), (285, 461, 496), (487, 488, 523, 522), (503, 504, 540, 539), (530, 531, 566), (517, 518, 554, 553), (504, 505, 541, 540), (518, 519, 555, 554), (505, 506, 542, 541), (519, 520, 556, 555), (506, 507, 543, 542), (520, 521, 557, 556), (507, 508, 544, 543), (521, 522, 558, 557), (508, 509, 545, 544), (285, 496, 532), (522, 523, 559, 558), (509, 510, 546, 545), (496, 497, 533, 532), (523, 524, 560, 559), (510, 511, 547, 546), (497, 498, 534, 533), (524, 525, 561, 560), (511, 512, 548, 547), (498, 499, 535, 534), (525, 526, 562, 561), (512, 513, 549, 548), (499, 500, 536, 535), (526, 527, 563, 562), (513, 514, 550, 549), (500, 501, 537, 536), (527, 528, 564, 563), (514, 515, 551, 550), (501, 502, 538, 537), (528, 529, 565, 564), (515, 516, 552, 551), (502, 503, 539, 538), (529, 530, 566, 565), (516, 517, 553, 552), (533, 534, 569, 568), (560, 561, 596, 595), (547, 548, 583, 582), (534, 535, 570, 569), (561, 562, 597, 596), (548, 549, 584, 583), (535, 536, 571, 570), (562, 563, 598, 597), (549, 550, 585, 584), (536, 537, 572, 571), (563, 564, 599, 598), (550, 551, 586, 585), (537, 538, 573, 572), (564, 565, 600, 599), (551, 552, 587, 586), (538, 539, 574, 573), (565, 566, 601, 600), (552, 553, 588, 587), (539, 540, 575, 574), (566, 531, 601), (553, 554, 589, 588), (540, 541, 576, 575), (554, 555, 590, 589), (541, 542, 577, 576), (555, 556, 591, 590), (542, 543, 578, 577), (556, 557, 592, 591), (543, 544, 579, 578), (557, 558, 593, 592), (544, 545, 580, 579), (285, 532, 567), (558, 559, 594, 593), (545, 546, 581, 580), (532, 533, 568, 567), (559, 560, 595, 594), (546, 547, 582, 581), (589, 590, 625, 624), (576, 577, 612, 611), (590, 591, 626, 625), (577, 578, 613, 612), (591, 592, 627, 626), (578, 579, 614, 613), (592, 593, 628, 627), (579, 580, 615, 614), (285, 567, 602), (593, 594, 629, 628), (580, 581, 616, 615), (567, 568, 603, 602), (594, 595, 630, 629), (581, 582, 617, 616), (568, 569, 604, 603), (595, 596, 631, 630), (582, 583, 618, 617), (569, 570, 605, 604), (596, 597, 632, 631), (583, 584, 619, 618), (570, 571, 606, 605), (597, 598, 633, 632), (584, 585, 620, 619), (571, 572, 607, 606), (598, 599, 634, 633), (585, 586, 621, 620), (572, 573, 608, 607), (599, 600, 635, 634), (586, 587, 622, 621), (573, 574, 609, 608), (600, 601, 636, 635), (587, 588, 623, 622), (574, 575, 610, 609), (601, 531, 636), (588, 589, 624, 623), (575, 576, 611, 610), (631, 632, 667, 666), (618, 619, 654, 653), (605, 606, 641, 640), (632, 633, 668, 667), (619, 620, 655, 654), (606, 607, 642, 641), (633, 634, 669, 668), (620, 621, 656, 655), (607, 608, 643, 642), (634, 635, 670, 669), (621, 622, 657, 656), (608, 609, 644, 643), (635, 636, 671, 670), (622, 623, 658, 657), (609, 610, 645, 644), (636, 531, 671), (623, 624, 659, 658), (610, 611, 646, 645), (624, 625, 660, 659), (611, 612, 647, 646), (625, 626, 661, 660), (612, 613, 648, 647), (626, 627, 662, 661), (613, 614, 649, 648), (627, 628, 663, 662), (614, 615, 650, 649), (285, 602, 637), (628, 629, 664, 663), (615, 616, 651, 650), (602, 603, 638, 637), (629, 630, 665, 664), (616, 617, 652, 651), (603, 604, 639, 638), (630, 631, 666, 665), (617, 618, 653, 652), (604, 605, 640, 639), (660, 661, 696, 695), (647, 648, 683, 682), (661, 662, 697, 696), (648, 649, 684, 683), (662, 663, 698, 697), (649, 650, 685, 684), (285, 637, 672), (663, 664, 699, 698), (650, 651, 686, 685), (637, 638, 673, 672), (664, 665, 700, 699), (651, 652, 687, 686), (638, 639, 674, 673), (665, 666, 701, 700), (652, 653, 688, 687), (639, 640, 675, 674), (666, 667, 702, 701), (653, 654, 689, 688), (640, 641, 676, 675), (667, 668, 703, 702), (654, 655, 690, 689), (641, 642, 677, 676), (668, 669, 704, 703), (655, 656, 691, 690), (642, 643, 678, 677), (669, 670, 705, 704), (656, 657, 692, 691), (643, 644, 679, 678), (670, 671, 706, 705), (657, 658, 693, 692), (644, 645, 680, 679), (671, 531, 706), (658, 659, 694, 693), (645, 646, 681, 680), (659, 660, 695, 694), (646, 647, 682, 681), (689, 690, 725, 724), (676, 677, 712, 711), (703, 704, 739, 738), (690, 691, 726, 725), (677, 678, 713, 712), (704, 705, 740, 739), (691, 692, 727, 726), (678, 679, 714, 713), (705, 706, 741, 740), (692, 693, 728, 727), (679, 680, 715, 714), (706, 531, 741), (693, 694, 729, 728), (680, 681, 716, 715), (694, 695, 730, 729), (681, 682, 717, 716), (695, 696, 731, 730), (682, 683, 718, 717), (696, 697, 732, 731), (683, 684, 719, 718), (697, 698, 733, 732), (684, 685, 720, 719), (285, 672, 707), (698, 699, 734, 733), (685, 686, 721, 720), (672, 673, 708, 707), (699, 700, 735, 734), (686, 687, 722, 721), (673, 674, 709, 708), (700, 701, 736, 735), (687, 688, 723, 722), (674, 675, 710, 709), (701, 702, 737, 736), (688, 689, 724, 723), (675, 676, 711, 710), (702, 703, 738, 737), (718, 719, 754, 753), (732, 733, 768, 767), (719, 720, 755, 754), (285, 707, 742), (733, 734, 769, 768), (720, 721, 756, 755), (707, 708, 743, 742), (734, 735, 770, 769), (721, 722, 757, 756), (708, 709, 744, 743), (735, 736, 771, 770), (722, 723, 758, 757), (709, 710, 745, 744), (736, 737, 772, 771), (723, 724, 759, 758), (710, 711, 746, 745), (737, 738, 773, 772), (724, 725, 760, 759), (711, 712, 747, 746), (738, 739, 774, 773), (725, 726, 761, 760), (712, 713, 748, 747), (739, 740, 775, 774), (726, 727, 762, 761), (713, 714, 749, 748), (740, 741, 776, 775), (727, 728, 763, 762), (714, 715, 750, 749), (741, 531, 776), (728, 729, 764, 763), (715, 716, 751, 750), (729, 730, 765, 764), (716, 717, 752, 751), (730, 731, 766, 765), (717, 718, 753, 752), (731, 732, 767, 766), (747, 748, 783, 782), (774, 775, 810, 809), (761, 762, 797, 796), (748, 749, 784, 783), (775, 776, 811, 810), (762, 763, 798, 797), (749, 750, 785, 784), (776, 531, 811), (763, 764, 799, 798), (750, 751, 786, 785), (764, 765, 800, 799), (751, 752, 787, 786), (765, 766, 801, 800), (752, 753, 788, 787), (766, 767, 802, 801), (753, 754, 789, 788), (767, 768, 803, 802), (754, 755, 790, 789), (285, 742, 777), (768, 769, 804, 803), (755, 756, 791, 790), (742, 743, 778, 777), (769, 770, 805, 804), (756, 757, 792, 791), (743, 744, 779, 778), (770, 771, 806, 805), (757, 758, 793, 792), (744, 745, 780, 779), (771, 772, 807, 806), (758, 759, 794, 793), (745, 746, 781, 780), (772, 773, 808, 807), (759, 760, 795, 794), (746, 747, 782, 781), (773, 774, 809, 808), (760, 761, 796, 795), (784, 785, 817, 816), (811, 531, 4), (798, 799, 831, 830), (785, 786, 818, 817), (799, 800, 832, 831), (786, 787, 819, 818), (800, 801, 833, 832), (787, 788, 820, 819), (801, 802, 834, 833), (788, 789, 821, 820), (802, 803, 3, 834), (789, 790, 822, 821), (285, 777, 0), (803, 804, 835, 3), (790, 791, 823, 822), (777, 778, 812, 0), (804, 805, 836, 835), (791, 792, 824, 823), (778, 779, 813, 812), (805, 806, 837, 836), (792, 793, 825, 824), (779, 780, 1, 813), (806, 807, 838, 837), (793, 794, 826, 825), (780, 781, 814, 1), (807, 808, 839, 838), (794, 795, 827, 826), (781, 782, 815, 814), (808, 809, 840, 839), (795, 796, 828, 827), (782, 783, 2, 815), (809, 810, 841, 840), (796, 797, 829, 828), (783, 784, 816, 2), (810, 811, 4, 841), (797, 798, 830, 829)])
me_mesh.polygons.foreach_set('use_smooth', [True] * 864)
me_mesh.polygons.foreach_set('material_index', [0, 0, 0, 0, 0, 0, 0, 0, 0, 1, 0, 1, 0, 0, 0, 0, 0, 0, 0, 1, 0, 0, 1, 0, 0, 1, 0, 0, 0, 0, 0, 0, 0, 0, 0, 0, 0, 1, 0, 0, 0, 0, 0, 0, 0, 1, 0, 0, 1, 0, 0, 1, 0, 0, 0, 0, 0, 0, 0, 0, 0, 0, 0, 0, 0, 0, 0, 0, 0, 0, 0, 1, 0, 0, 0, 0, 0, 0, 0, 0, 0, 0, 0, 0, 0, 0, 1, 0, 1, 0, 0, 0, 0, 0, 0, 0, 1, 0, 0, 1, 0, 0, 1, 0, 0, 0, 0, 0, 0, 0, 0, 0, 0, 0, 1, 0, 0, 1, 0, 0, 1, 0, 0, 0, 0, 0, 0, 0, 0, 0, 0, 0, 0, 0, 0, 0, 0, 0, 0, 0, 1, 0, 1, 0, 0, 0, 0, 0, 0, 0, 0, 0, 0, 0, 1, 0, 1, 0, 0, 0, 0, 0, 0, 0, 1, 0, 0, 1, 0, 0, 1, 0, 0, 0, 0, 0, 0, 0, 0, 0, 0, 0, 1, 0, 0, 1, 0, 0, 1, 0, 0, 0, 0, 0, 0, 0, 0, 0, 0, 0, 0, 0, 0, 0, 0, 0, 0, 0, 1, 0, 1, 0, 0, 0, 0, 0, 0, 0, 0, 0, 0, 0, 1, 0, 1, 0, 0, 0, 0, 0, 0, 0, 1, 0, 0, 1, 0, 0, 1, 0, 0, 0, 0, 0, 0, 0, 0, 0, 0, 0, 0, 0, 0, 1, 0, 0, 1, 0, 0, 0, 0, 0, 0, 0, 0, 0, 0, 0, 0, 0, 0, 0, 0, 0, 0, 0, 1, 0, 1, 0, 0, 0, 0, 0, 0, 0, 1, 0, 0, 0, 0, 1, 0, 1, 0, 0, 0, 0, 0, 0, 0, 1, 0, 0, 1, 0, 0, 1, 0, 0, 0, 0, 0, 0, 0, 0, 0, 0, 0, 0, 0, 0, 0, 0, 1, 0, 0, 0, 0, 0, 0, 0, 0, 0, 0, 0, 0, 0, 0, 0, 0, 0, 0, 0, 1, 0, 1, 0, 0, 0, 0, 0, 0, 0, 1, 0, 0, 1, 0, 0, 1, 0, 1, 0, 0, 0, 0, 0, 0, 0, 1, 0, 0, 1, 0, 0, 1, 0, 0, 0, 0, 0, 0, 0, 0, 0, 0, 0, 0, 0, 0, 0, 0, 0, 0, 0, 0, 0, 0, 0, 0, 0, 0, 0, 0, 0, 0, 0, 0, 0, 0, 0, 1, 0, 1, 0, 0, 0, 0, 0, 0, 0, 1, 0, 0, 1, 0, 0, 1, 0, 0, 0, 0, 0, 0, 0, 0, 0, 0, 1, 0, 0, 1, 0, 0, 1, 0, 0, 0, 0, 0, 0, 0, 0, 0, 0, 0, 0, 0, 0, 0, 0, 0, 0, 0, 1, 0, 1, 0, 0, 0, 0, 0, 0, 0, 0, 0, 0, 0, 1, 0, 1, 0, 0, 0, 0, 0, 0, 0, 1, 0, 0, 1, 0, 0, 1, 0, 0, 0, 0, 0, 0, 0, 0, 0, 0, 0, 1, 0, 0, 1, 0, 0, 1, 0, 0, 0, 0, 0, 0, 0, 0, 0, 0, 0, 0, 0, 0, 0, 0, 0, 0, 0, 1, 0, 1, 0, 0, 0, 0, 0, 0, 0, 0, 0, 0, 0, 1, 0, 1, 0, 0, 0, 0, 0, 0, 0, 1, 0, 0, 1, 0, 0, 1, 0, 0, 0, 0, 0, 0, 0, 0, 0, 0, 0, 0, 0, 0, 1, 0, 0, 1, 0, 0, 0, 0, 0, 0, 0, 0, 0, 0, 0, 0, 0, 0, 0, 0, 0, 0, 0, 1, 0, 1, 0, 0, 0, 0, 0, 0, 0, 1, 0, 0, 0, 1, 0, 1, 0, 0, 0, 0, 0, 0, 0, 1, 0, 0, 1, 0, 0, 1, 0, 0, 0, 0, 0, 0, 0, 0, 0, 0, 0, 0, 0, 0, 0, 0, 0, 1, 0, 0, 0, 0, 0, 0, 0, 0, 0, 0, 0, 0, 0, 0, 0, 0, 0, 0, 0, 1, 0, 1, 0, 0, 0, 0, 0, 0, 0, 1, 0, 0, 1, 0, 0, 1, 0, 1, 0, 0, 0, 0, 0, 0, 0, 1, 0, 0, 1, 0, 0, 1, 0, 0, 0, 0, 0, 0, 0, 0, 0, 0, 0, 0, 0, 0, 0, 0, 0, 0, 0, 0, 0, 0, 0, 0, 0, 0, 0, 0, 0, 0, 0, 0, 0, 0, 0, 1, 0, 1, 0, 0, 0, 0, 0, 0, 0, 1, 0, 0, 1, 0, 0, 1, 0, 0, 1, 0, 0, 0, 0, 0, 0, 0, 1, 0, 0, 1, 0, 0, 1, 0, 0, 0, 0, 0, 0, 0, 0, 0, 0, 0, 0, 0, 0, 0, 0, 0, 0, 0, 1, 0, 0, 0, 0, 0, 0, 0, 0, 0, 0, 0, 0, 0, 0, 1, 0, 1, 0, 0, 0, 0, 0, 0, 0, 1, 0, 0, 1, 0, 0, 1, 0, 0, 0, 0, 0, 0, 0, 0, 0, 0, 0, 0, 0, 1, 0, 1, 0, 0, 0, 0, 0, 0, 0, 1, 0, 0, 1, 0, 0, 1, 0, 0, 0, 0, 0, 0, 0, 0, 0, 0, 0, 0])
me_mesh.materials.append(mat_pin)
me_mesh.materials.append(mat_pin_stripes)
me_mesh.use_remesh_preserve_volume = False
me_mesh.use_remesh_preserve_attributes = False
me_mesh.use_mirror_vertex_groups = False
me_mesh.update()

# ---- curves / text
cu_beziercurve = bpy.data.curves.new('BezierCurve', 'CURVE')
cu_beziercurve.dimensions = '3D'
_sp = cu_beziercurve.splines.new('BEZIER'); _sp.bezier_points.add(3)
_sp.bezier_points.foreach_set('co', [0.0, 1.9, -3.095e-07, 0.2398, 0.4456, -4e-08, 0.5503, -1.162, 3.318e-08, 0.0, -1.9, 3.095e-07])
_sp.bezier_points.foreach_set('handle_left', [-0.7788, 1.9, -2.965e-07, 0.1812, 0.882, -3.006e-08, 0.6676, -0.02655, 7.585e-10, 0.5306, -1.9, 1.102e-07])
_sp.bezier_points.foreach_set('handle_right', [0.5885, 1.9, -3.194e-07, 0.3089, -0.06833, -5.172e-08, 0.49, -1.745, 4.985e-08, -0.7928, -1.9, 6.073e-07])
for _p, _l, _r in zip(_sp.bezier_points, ['ALIGNED', 'ALIGNED', 'ALIGNED', 'ALIGNED'], ['ALIGNED', 'ALIGNED', 'ALIGNED', 'ALIGNED']): _p.handle_left_type = _l; _p.handle_right_type = _r
_sp.order_u = 0
_sp.order_v = 0
cu_beziercurve.use_path = True
cu_beziercurve.use_path_clamp = True
cu_beziercurve.bevel_resolution = 0
cu_beziercurve.fill_mode = 'HALF'

# ---- objects
ob_pin = bpy.data.objects.new('Pin ', me_mesh)
ob_pin_outline = bpy.data.objects.new('Pin Outline', cu_beziercurve)
ob_lamp = bpy.data.objects.new('Lamp', light_lamp)
ob_camera = bpy.data.objects.new('Camera', cam_camera)

# ---- transforms, parenting, visibility, modifiers, constraints
ob_pin.location = (0.0, 0.0, 0.0)
ob_pin.rotation_euler = (1.571, -0.0, -0.0)
ob_pin.lineart.crease_threshold = 0.0
ob_pin_outline.location = (0.0, 0.0, 0.0)
ob_pin_outline.rotation_euler = (1.571, -0.0, -0.0)
ob_pin_outline.hide_viewport = True
ob_pin_outline.lineart.crease_threshold = 0.0
ob_lamp.location = (4.076, 1.005, 5.904)
ob_lamp.rotation_euler = (0.6503, 0.05522, 1.866)
ob_lamp.lock_rotations_4d = False
ob_lamp.empty_display_type = 'ARROWS'
ob_lamp.color = (0.0, 0.0, 0.0, 0.0)
ob_lamp.lineart.crease_threshold = 0.0
ob_camera.location = (7.481, -6.508, 5.344)
ob_camera.rotation_euler = (1.109, 0.0, 0.8149)
ob_camera.lock_rotations_4d = False
ob_camera.empty_display_type = 'ARROWS'
ob_camera.color = (0.0, 0.0, 0.0, 0.0)
ob_camera.display_type = 'WIRE'
ob_camera.lineart.crease_threshold = 0.0

# ---- collection membership
col_collection_1.objects.link(ob_pin)
col_collection_1.objects.link(ob_pin_outline)
col_collection_1.objects.link(ob_lamp)
col_collection_1.objects.link(ob_camera)

# ---- scene / render settings (as saved in the file)
scene.camera = ob_camera
scene.frame_start = 1; scene.frame_end = 250; scene.frame_set(1)
scene.render.engine = 'BLENDER_EEVEE_NEXT'
scene.render.resolution_percentage = 50
scene.render.dither_intensity = 0.0
scene.cycles.use_denoising = False
scene.cycles.samples = 128
scene.cycles.sampling_pattern = 'TABULATED_SOBOL'
scene.cycles.light_sampling_threshold = 0.0
scene.cycles.use_adaptive_sampling = False
scene.cycles.use_light_tree = False
scene.cycles.blur_glossy = 0.0
scene.cycles.sample_clamp_indirect = 0.0
scene.view_settings.view_transform = 'Standard'
bpy.context.view_layer.update()
